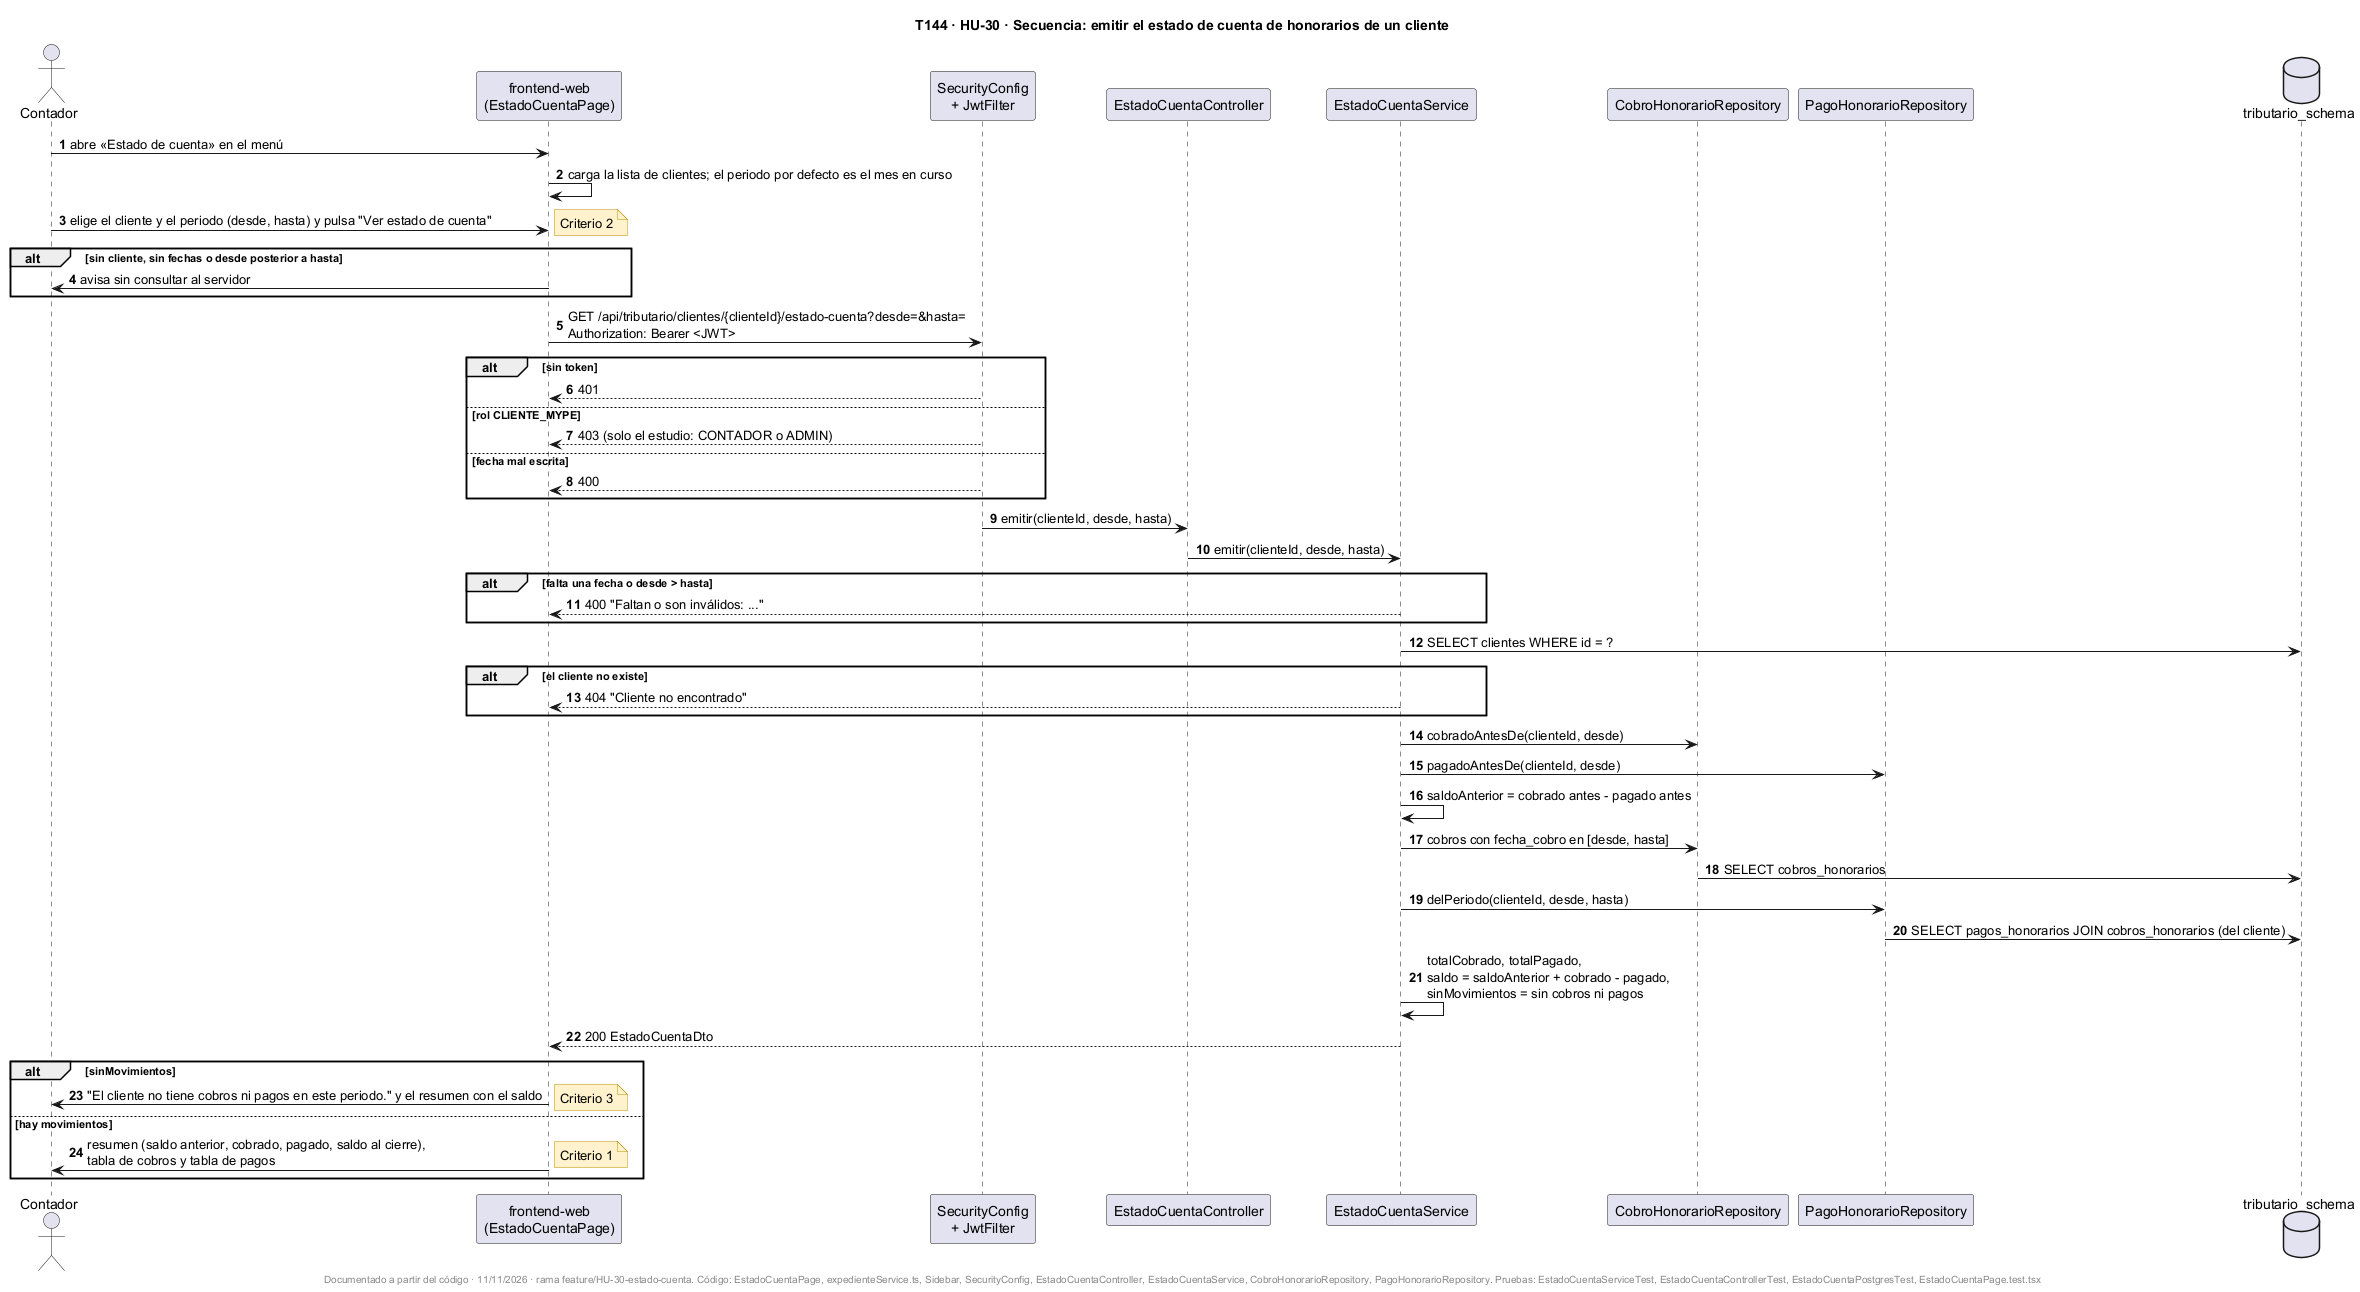

The diagram above was rendered by PlantUML. Its source (embedded in the PNG):
@startuml
title T144 · HU-30 · Secuencia: emitir el estado de cuenta de honorarios de un cliente
skinparam shadowing false
skinparam noteBackgroundColor #FFF2CC
skinparam noteBorderColor #BF9000
autonumber

actor "Contador" as U
participant "frontend-web\n(EstadoCuentaPage)" as FE
participant "SecurityConfig\n+ JwtFilter" as SEC
participant "EstadoCuentaController" as EC
participant "EstadoCuentaService" as ES
participant "CobroHonorarioRepository" as CR
participant "PagoHonorarioRepository" as PR
database "tributario_schema" as DB

U -> FE : abre «Estado de cuenta» en el menú
FE -> FE : carga la lista de clientes; el periodo por defecto es el mes en curso
U -> FE : elige el cliente y el periodo (desde, hasta) y pulsa "Ver estado de cuenta"
note right : Criterio 2
alt sin cliente, sin fechas o desde posterior a hasta
  FE -> U : avisa sin consultar al servidor
end
FE -> SEC : GET /api/tributario/clientes/{clienteId}/estado-cuenta?desde=&hasta=\nAuthorization: Bearer <JWT>
alt sin token
  SEC --> FE : 401
else rol CLIENTE_MYPE
  SEC --> FE : 403 (solo el estudio: CONTADOR o ADMIN)
else fecha mal escrita
  SEC --> FE : 400
end
SEC -> EC : emitir(clienteId, desde, hasta)
EC -> ES : emitir(clienteId, desde, hasta)
alt falta una fecha o desde > hasta
  ES --> FE : 400 "Faltan o son inválidos: ..."
end
ES -> DB : SELECT clientes WHERE id = ?
alt el cliente no existe
  ES --> FE : 404 "Cliente no encontrado"
end
ES -> CR : cobradoAntesDe(clienteId, desde)
ES -> PR : pagadoAntesDe(clienteId, desde)
ES -> ES : saldoAnterior = cobrado antes - pagado antes
ES -> CR : cobros con fecha_cobro en [desde, hasta]
CR -> DB : SELECT cobros_honorarios
ES -> PR : delPeriodo(clienteId, desde, hasta)
PR -> DB : SELECT pagos_honorarios JOIN cobros_honorarios (del cliente)
ES -> ES : totalCobrado, totalPagado,\nsaldo = saldoAnterior + cobrado - pagado,\nsinMovimientos = sin cobros ni pagos
ES --> FE : 200 EstadoCuentaDto
alt sinMovimientos
  FE -> U : "El cliente no tiene cobros ni pagos en este periodo." y el resumen con el saldo
  note right : Criterio 3
else hay movimientos
  FE -> U : resumen (saldo anterior, cobrado, pagado, saldo al cierre),\ntabla de cobros y tabla de pagos
  note right : Criterio 1
end

footer Documentado a partir del código · 11/11/2026 · rama feature/HU-30-estado-cuenta. Código: EstadoCuentaPage, expedienteService.ts, Sidebar, SecurityConfig, EstadoCuentaController, EstadoCuentaService, CobroHonorarioRepository, PagoHonorarioRepository. Pruebas: EstadoCuentaServiceTest, EstadoCuentaControllerTest, EstadoCuentaPostgresTest, EstadoCuentaPage.test.tsx
@enduml